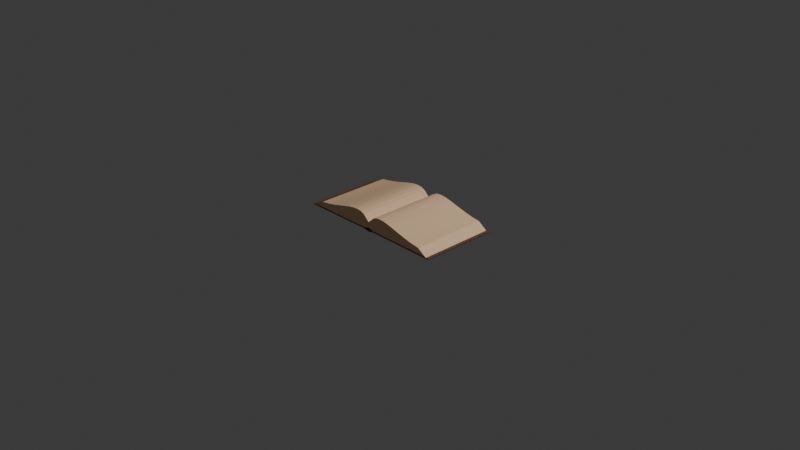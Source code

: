 # Source: book.blend  (saved by Blender 5.0.119; exported with 4.5.12 LTS)
import bpy
from mathutils import Matrix  # noqa: F401  (used for matrix-valued properties, if any)

bpy.ops.wm.read_factory_settings(use_empty=True)
scene = bpy.context.scene
scene.name = 'Scene'

# ---- collections
col_collection = bpy.data.collections.new('Collection'); scene.collection.children.link(col_collection)

# ---- materials (node trees are filled in below, after node groups)
mat_material_002 = bpy.data.materials.new('Material.002')
mat_material_003 = bpy.data.materials.new('Material.003')
mat_material_004 = bpy.data.materials.new('Material.004')
mat_material_005 = bpy.data.materials.new('Material.005')

# ---- material node trees
mat_material_002.use_nodes = True; mat_material_002.node_tree.nodes.clear()
_N = mat_material_002.node_tree.nodes; _L = mat_material_002.node_tree.links
n0 = _N.new('ShaderNodeBsdfPrincipled'); n0.name = 'Principled BSDF'; n0.location = (-200, 100)
n0.inputs[0].default_value = (0.8, 0.6019, 0.3948, 1.0)
n1 = _N.new('ShaderNodeOutputMaterial'); n1.name = 'Material Output'; n1.location = (200, 100)
_L.new(n0.outputs[0], n1.inputs[0])
n1.is_active_output = True
mat_material_003.use_nodes = True; mat_material_003.node_tree.nodes.clear()
_N = mat_material_003.node_tree.nodes; _L = mat_material_003.node_tree.links
n0 = _N.new('ShaderNodeBsdfPrincipled'); n0.name = 'Principled BSDF'; n0.location = (-200, 100)
n0.inputs[0].default_value = (0.1706, 0.08004, 0.03746, 1.0)
n1 = _N.new('ShaderNodeOutputMaterial'); n1.name = 'Material Output'; n1.location = (200, 100)
_L.new(n0.outputs[0], n1.inputs[0])
n1.is_active_output = True
mat_material_004.use_nodes = True; mat_material_004.node_tree.nodes.clear()
_N = mat_material_004.node_tree.nodes; _L = mat_material_004.node_tree.links
n0 = _N.new('ShaderNodeBsdfPrincipled'); n0.name = 'Principled BSDF'; n0.location = (-200, 100)
n0.inputs[0].default_value = (0.7309, 0.3427, 0.04786, 1.0)
n1 = _N.new('ShaderNodeOutputMaterial'); n1.name = 'Material Output'; n1.location = (200, 100)
_L.new(n0.outputs[0], n1.inputs[0])
n1.is_active_output = True
mat_material_005.use_nodes = True; mat_material_005.node_tree.nodes.clear()
_N = mat_material_005.node_tree.nodes; _L = mat_material_005.node_tree.links
n0 = _N.new('ShaderNodeBsdfPrincipled'); n0.name = 'Principled BSDF'; n0.location = (-200, 100)
n0.inputs[0].default_value = (1.0, 0.6706, 0.4082, 1.0)
n1 = _N.new('ShaderNodeOutputMaterial'); n1.name = 'Material Output'; n1.location = (200, 100)
_L.new(n0.outputs[0], n1.inputs[0])
n1.is_active_output = True

# ---- world
world_world = bpy.data.worlds.new('World'); scene.world = world_world
world_world.use_nodes = True; world_world.node_tree.nodes.clear()
_N = world_world.node_tree.nodes; _L = world_world.node_tree.links
n0 = _N.new('ShaderNodeOutputWorld'); n0.name = 'World Output'; n0.location = (200, 100)
n1 = _N.new('ShaderNodeBackground'); n1.name = 'Background'; n1.location = (-200, 100)
n1.inputs[0].default_value = (0.05088, 0.05088, 0.05088, 1.0)
_L.new(n1.outputs[0], n0.inputs[0])
n0.is_active_output = True
world_world.color = (0.05088, 0.05088, 0.05088)
world_world.sun_shadow_jitter_overblur = 0.0

# ---- cameras
cam_camera = bpy.data.cameras.new('Camera')
cam_camera.clip_end = 100.0
cam_camera.ortho_scale = 7.314

# ---- lights
light_light = bpy.data.lights.new('Light', 'POINT')
light_light.energy = 1000.0
light_light.shadow_soft_size = 0.1

# ---- meshes
me_mesh = bpy.data.meshes.new('Mesh')
me_mesh.from_pydata([(-0.8445, -0.418, 0.01847), (-0.8445, -0.418, 0.007547), (-0.8445, 0.4242, 0.01847), (-0.8445, 0.4242, 0.007547), (0.8445, -0.418, 0.01847), (0.8445, -0.418, 0.007547), (0.8445, 0.4242, 0.01847), (0.8445, 0.4242, 0.007547), (1.02e-05, 0.4242, 0.01075), (1.02e-05, 0.4242, -0.0001748), (1.02e-05, -0.418, 0.01075), (1.02e-05, -0.418, -0.0001748), (-0.03901, 0.4242, 0.007547), (-0.03901, -0.418, 0.01847), (-0.03901, 0.4242, 0.01847), (-0.03901, -0.418, 0.007547), (0.03902, 0.4242, 0.01847), (0.03902, -0.418, 0.007547), (0.03902, 0.4242, 0.007547), (0.03902, -0.418, 0.01847), (0.008055, 0.4242, 0.01152), (0.008055, -0.418, 0.0005974), (0.008055, 0.4242, 0.0005974), (0.008055, -0.418, 0.01152), (-0.008525, 0.4242, 0.0005974), (-0.008525, -0.418, 0.01152), (-0.008525, 0.4242, 0.01152), (-0.008525, -0.418, 0.0005974), (-0.07761, 0.4242, 0.02276), (-0.07761, -0.418, 0.01184), (-0.07761, 0.4242, 0.01184), (-0.07761, -0.418, 0.02276), (0.07745, 0.4242, 0.01184), (0.07745, -0.418, 0.02276), (0.07745, 0.4242, 0.02276), (0.07745, -0.418, 0.01184), (-0.8445, 0.4176, 0.007547), (0.8445, 0.4176, 0.01847), (-0.8445, 0.4176, 0.01847), (0.8445, 0.4176, 0.007547), (1.02e-05, 0.4176, -0.0001748), (1.02e-05, 0.4176, 0.01075), (-0.03901, 0.4176, 0.007547), (-0.03901, 0.4176, 0.01847), (0.03902, 0.4176, 0.01847), (0.03902, 0.4176, 0.007547), (0.008055, 0.4176, 0.01152), (0.008055, 0.4176, 0.0005974), (-0.008525, 0.4176, 0.0005974), (-0.008525, 0.4176, 0.01152), (-0.07761, 0.4176, 0.02276), (-0.07761, 0.4176, 0.01184), (0.07745, 0.4176, 0.01184), (0.07745, 0.4176, 0.02276), (-0.8445, -0.4114, 0.01847), (0.8445, -0.4114, 0.007547), (1.02e-05, -0.4114, -0.0001748), (1.02e-05, -0.4114, 0.01075), (-0.03901, -0.4114, 0.007547), (-0.03901, -0.4114, 0.01847), (0.03902, -0.4114, 0.01847), (0.03902, -0.4114, 0.007547), (0.008055, -0.4114, 0.01152), (0.008055, -0.4114, 0.0005974), (-0.008525, -0.4114, 0.0005974), (-0.008525, -0.4114, 0.01152), (-0.07761, -0.4114, 0.02276), (-0.07761, -0.4114, 0.01184), (0.07745, -0.4114, 0.01184), (0.07745, -0.4114, 0.02276), (-0.8445, -0.4114, 0.007547), (0.8445, -0.4114, 0.01847), (-0.8089, -0.418, 0.01867), (-0.8089, 0.4242, 0.007746), (-0.8089, -0.4114, 0.01867), (-0.8089, -0.4114, 0.007746), (-0.8089, 0.4176, 0.007746), (-0.8089, 0.4176, 0.01867), (-0.8089, -0.418, 0.007746), (-0.8089, 0.4242, 0.01867), (0.8093, -0.4114, 0.007745), (0.8093, 0.4176, 0.007745), (0.8093, -0.418, 0.01867), (0.8093, 0.4242, 0.007745), (0.8093, 0.4242, 0.01867), (0.8093, -0.418, 0.007745), (0.8093, 0.4176, 0.01867), (0.8093, -0.4114, 0.01867), (1.018e-05, -0.4142, 0.1019), (0.03099, -0.4142, 0.1306), (0.06933, -0.4142, 0.1655), (0.1148, -0.4142, 0.1845), (0.1671, -0.4142, 0.1902), (0.2259, -0.4142, 0.1853), (0.2911, -0.4142, 0.1725), (0.3624, -0.4142, 0.1544), (0.4395, -0.4142, 0.1337), (0.5222, -0.4142, 0.1129), (0.6102, -0.4142, 0.09485), (0.7032, -0.4142, 0.08205), (0.7627, -0.4142, 0.04287), (1.018e-05, 0.4221, 0.09962), (0.03099, 0.4221, 0.1306), (0.06933, 0.4221, 0.1655), (0.1148, 0.4221, 0.1845), (0.1671, 0.4221, 0.1902), (0.2259, 0.4221, 0.1853), (0.2911, 0.4221, 0.1725), (0.3624, 0.4221, 0.1544), (0.4395, 0.4221, 0.1337), (0.5222, 0.4221, 0.1129), (0.6102, 0.4221, 0.09485), (0.7032, 0.4221, 0.08205), (0.7627, 0.4221, 0.04287), (0.007893, -0.4142, 0.03822), (0.03887, -0.4142, 0.02899), (0.07721, -0.4142, 0.01488), (0.1227, -0.4142, 0.01488), (0.1749, -0.4142, 0.01488), (0.2338, -0.4142, 0.01488), (0.299, -0.4142, 0.01488), (0.3703, -0.4142, 0.01488), (0.4474, -0.4142, 0.01488), (0.5301, -0.4142, 0.01488), (0.6181, -0.4142, 0.01488), (0.7111, -0.4142, 0.01488), (0.8089, -0.4142, 0.01421), (0.007893, 0.4221, 0.03822), (0.03887, 0.4221, 0.02898), (0.07721, 0.4221, 0.01488), (0.1227, 0.4221, 0.01488), (0.1749, 0.4221, 0.01488), (0.2338, 0.4221, 0.01488), (0.299, 0.4221, 0.01488), (0.3703, 0.4221, 0.01488), (0.4474, 0.4221, 0.01488), (0.5301, 0.4221, 0.01488), (0.6181, 0.4221, 0.01488), (0.7111, 0.4221, 0.01488), (0.8089, 0.4221, 0.0142), (-0.03097, -0.4142, 0.1306), (-0.06931, -0.4142, 0.1655), (-0.1148, -0.4142, 0.1845), (-0.167, -0.4142, 0.1902), (-0.2259, -0.4142, 0.1853), (-0.2911, -0.4142, 0.1725), (-0.3624, -0.4142, 0.1544), (-0.4395, -0.4142, 0.1337), (-0.5222, -0.4142, 0.1129), (-0.6101, -0.4142, 0.09485), (-0.7032, -0.4142, 0.08205), (-0.7629, -0.4142, 0.04287), (-0.03097, 0.4221, 0.1306), (-0.06931, 0.4221, 0.1655), (-0.1148, 0.4221, 0.1845), (-0.167, 0.4221, 0.1902), (-0.2259, 0.4221, 0.1853), (-0.2911, 0.4221, 0.1725), (-0.3624, 0.4221, 0.1544), (-0.4395, 0.4221, 0.1337), (-0.5222, 0.4221, 0.1129), (-0.6101, 0.4221, 0.09485), (-0.7032, 0.4221, 0.08205), (-0.7629, 0.4221, 0.04287), (-0.007873, -0.4142, 0.03822), (-0.03885, -0.4142, 0.02899), (-0.07719, -0.4142, 0.01488), (-0.1226, -0.4142, 0.01488), (-0.1749, -0.4142, 0.01488), (-0.2338, -0.4142, 0.01488), (-0.299, -0.4142, 0.01488), (-0.3703, -0.4142, 0.01488), (-0.4474, -0.4142, 0.01488), (-0.5301, -0.4142, 0.01488), (-0.618, -0.4142, 0.01488), (-0.7111, -0.4142, 0.01488), (-0.8089, -0.4142, 0.01421), (-0.007873, 0.4221, 0.03822), (-0.03885, 0.4221, 0.02898), (-0.07719, 0.4221, 0.01488), (-0.1226, 0.4221, 0.01488), (-0.1749, 0.4221, 0.01488), (-0.2338, 0.4221, 0.01488), (-0.299, 0.4221, 0.01488), (-0.3703, 0.4221, 0.01488), (-0.4474, 0.4221, 0.01488), (-0.5301, 0.4221, 0.01488), (-0.618, 0.4221, 0.01488), (-0.7111, 0.4221, 0.01488), (-0.8089, 0.4221, 0.0142), (1.018e-05, 0.4221, 0.03625), (1.018e-05, -0.4142, 0.03855)], [], [(14, 26, 24, 12), (71, 4, 5, 55), (23, 10, 11, 21), (63, 21, 11, 56), (65, 25, 10, 57), (26, 8, 9, 24), (78, 72, 0, 1), (25, 13, 15, 27), (64, 27, 15, 58), (28, 14, 12, 30), (66, 31, 13, 59), (20, 16, 18, 22), (62, 23, 19, 60), (33, 19, 17, 35), (68, 35, 17, 61), (57, 10, 23, 62), (8, 20, 22, 9), (19, 23, 21, 17), (61, 17, 21, 63), (56, 11, 27, 64), (10, 25, 27, 11), (13, 31, 29, 15), (59, 13, 25, 65), (16, 34, 32, 18), (58, 15, 29, 67), (60, 19, 33, 69), (51, 42, 58, 67), (40, 47, 63, 56), (76, 75, 70, 36), (42, 48, 64, 58), (70, 54, 38, 36), (44, 46, 62, 60), (45, 52, 68, 61), (46, 41, 57, 62), (47, 45, 61, 63), (48, 40, 56, 64), (49, 43, 59, 65), (51, 67, 75, 76), (41, 49, 65, 57), (38, 2, 3, 36), (16, 44, 53, 34), (12, 42, 51, 30), (14, 43, 49, 26), (9, 40, 48, 24), (18, 45, 47, 22), (8, 41, 46, 20), (32, 52, 45, 18), (20, 46, 44, 16), (28, 50, 43, 14), (24, 48, 42, 12), (74, 77, 38, 54), (26, 49, 41, 8), (22, 47, 40, 9), (30, 51, 76, 73), (28, 30, 73, 79), (72, 74, 54, 0), (4, 82, 85, 5), (39, 37, 71, 55), (76, 36, 3, 73), (78, 1, 70, 75), (77, 79, 2, 38), (3, 2, 79, 73), (52, 81, 80, 68), (72, 31, 66, 74), (32, 34, 84, 83), (80, 55, 5, 85), (35, 68, 80, 85), (6, 37, 39, 7), (0, 54, 70, 1), (52, 32, 83, 81), (69, 33, 82, 87), (67, 29, 78, 75), (29, 31, 72, 78), (7, 83, 84, 6), (50, 28, 79, 77), (34, 53, 86, 84), (86, 37, 6, 84), (33, 35, 85, 82), (43, 50, 66, 59), (83, 7, 39, 81), (37, 86, 87, 71), (82, 4, 71, 87), (39, 55, 80, 81), (44, 60, 69, 53), (98, 111, 110, 97), (95, 108, 107, 94), (92, 105, 104, 91), (88, 89, 102, 101), (99, 112, 111, 98), (96, 109, 108, 95), (93, 106, 105, 92), (100, 113, 112, 99), (90, 103, 102, 89), (97, 110, 109, 96), (94, 107, 106, 93), (91, 104, 103, 90), (115, 114, 127, 128), (116, 115, 128, 129), (102, 103, 129, 128), (95, 94, 120, 121), (110, 111, 137, 136), (103, 104, 130, 129), (96, 95, 121, 122), (111, 112, 138, 137), (89, 88, 114, 115), (104, 105, 131, 130), (97, 96, 122, 123), (112, 113, 139, 138), (90, 89, 115, 116), (105, 106, 132, 131), (98, 97, 123, 124), (91, 90, 116, 117), (106, 107, 133, 132), (88, 101, 127, 114), (99, 98, 124, 125), (92, 91, 117, 118), (107, 108, 134, 133), (100, 99, 125, 126), (93, 92, 118, 119), (108, 109, 135, 134), (101, 102, 128, 127), (94, 93, 119, 120), (109, 110, 136, 135), (149, 148, 160, 161), (146, 145, 157, 158), (143, 142, 154, 155), (150, 149, 161, 162), (140, 88, 101, 152), (147, 146, 158, 159), (144, 143, 155, 156), (151, 150, 162, 163), (141, 140, 152, 153), (148, 147, 159, 160), (145, 144, 156, 157), (142, 141, 153, 154), (165, 178, 177, 164), (166, 179, 178, 165), (163, 189, 176, 151), (152, 178, 179, 153), (146, 171, 170, 145), (160, 186, 187, 161), (153, 179, 180, 154), (147, 172, 171, 146), (161, 187, 188, 162), (140, 165, 164, 88), (154, 180, 181, 155), (148, 173, 172, 147), (162, 188, 189, 163), (141, 166, 165, 140), (155, 181, 182, 156), (149, 174, 173, 148), (142, 167, 166, 141), (156, 182, 183, 157), (88, 164, 177, 101), (150, 175, 174, 149), (143, 168, 167, 142), (157, 183, 184, 158), (151, 176, 175, 150), (144, 169, 168, 143), (158, 184, 185, 159), (101, 177, 178, 152), (145, 170, 169, 144), (159, 185, 186, 160), (88, 164, 191), (127, 190, 101), (190, 127, 114, 191), (177, 190, 191, 164), (190, 177, 101), (191, 114, 88), (113, 100, 126, 139)])
me_mesh.polygons.foreach_set('material_index', [1, 1, 1, 1, 1, 1, 1, 1, 1, 1, 1, 1, 1, 1, 1, 1, 1, 1, 1, 1, 1, 1, 1, 1, 1, 1, 1, 1, 1, 1, 1, 1, 1, 1, 1, 1, 1, 2, 1, 1, 1, 1, 1, 1, 1, 1, 1, 1, 1, 1, 1, 1, 1, 1, 1, 1, 1, 1, 1, 1, 1, 1, 2, 1, 1, 1, 1, 1, 1, 1, 1, 1, 1, 1, 1, 1, 1, 1, 1, 1, 1, 1, 1, 1, 3, 3, 3, 3, 3, 3, 3, 3, 3, 3, 3, 3, 3, 3, 3, 3, 3, 3, 3, 3, 3, 3, 3, 3, 3, 3, 3, 3, 3, 3, 3, 3, 3, 3, 3, 3, 3, 3, 3, 3, 3, 3, 3, 3, 3, 3, 3, 3, 3, 3, 3, 3, 3, 3, 3, 3, 3, 3, 3, 3, 3, 3, 3, 3, 3, 3, 3, 3, 3, 3, 3, 3, 3, 3, 3, 3, 3, 3, 3, 3, 3, 3, 0, 3, 3, 3])
_uv = me_mesh.uv_layers.new(name='UVMap')
_uv.uv.foreach_set('vector', [0.375, 0.373, 0.375, 0.374, 0.625, 0.374, 0.625, 0.373, 0.375, 0.748, 0.375, 0.75, 0.625, 0.75, 0.625, 0.748, 0.375, 0.874, 0.375, 0.875, 0.625, 0.875, 0.625, 0.874, 0.749, 0.748, 0.749, 0.75, 0.75, 0.75, 0.75, 0.748, 0.249, 0.748, 0.249, 0.75, 0.25, 0.75, 0.25, 0.748, 0.375, 0.374, 0.375, 0.375, 0.625, 0.375, 0.625, 0.374, 0.625, 0.9943, 0.375, 0.9943, 0.375, 1.0, 0.625, 1.0, 0.375, 0.876, 0.375, 0.877, 0.625, 0.877, 0.625, 0.876, 0.751, 0.748, 0.751, 0.75, 0.752, 0.75, 0.752, 0.748, 0.375, 0.3721, 0.375, 0.373, 0.625, 0.373, 0.625, 0.3721, 0.2471, 0.748, 0.2471, 0.75, 0.248, 0.75, 0.248, 0.748, 0.375, 0.376, 0.375, 0.377, 0.625, 0.377, 0.625, 0.376, 0.251, 0.748, 0.251, 0.75, 0.252, 0.75, 0.252, 0.748, 0.375, 0.8721, 0.375, 0.873, 0.625, 0.873, 0.625, 0.8721, 0.7471, 0.748, 0.7471, 0.75, 0.748, 0.75, 0.748, 0.748, 0.25, 0.748, 0.25, 0.75, 0.251, 0.75, 0.251, 0.748, 0.375, 0.375, 0.375, 0.376, 0.625, 0.376, 0.625, 0.375, 0.375, 0.873, 0.375, 0.874, 0.625, 0.874, 0.625, 0.873, 0.748, 0.748, 0.748, 0.75, 0.749, 0.75, 0.749, 0.748, 0.75, 0.748, 0.75, 0.75, 0.751, 0.75, 0.751, 0.748, 0.375, 0.875, 0.375, 0.876, 0.625, 0.876, 0.625, 0.875, 0.375, 0.877, 0.375, 0.8779, 0.625, 0.8779, 0.625, 0.877, 0.248, 0.748, 0.248, 0.75, 0.249, 0.75, 0.249, 0.748, 0.375, 0.377, 0.375, 0.3779, 0.625, 0.3779, 0.625, 0.377, 0.752, 0.748, 0.752, 0.75, 0.7529, 0.75, 0.7529, 0.748, 0.252, 0.748, 0.252, 0.75, 0.2529, 0.75, 0.2529, 0.748, 0.7529, 0.502, 0.752, 0.502, 0.752, 0.748, 0.7529, 0.748, 0.75, 0.502, 0.749, 0.502, 0.749, 0.748, 0.75, 0.748, 0.8693, 0.502, 0.8693, 0.748, 0.875, 0.748, 0.875, 0.502, 0.752, 0.502, 0.751, 0.502, 0.751, 0.748, 0.752, 0.748, 0.625, 0.001952, 0.375, 0.001952, 0.375, 0.248, 0.625, 0.248, 0.252, 0.502, 0.251, 0.502, 0.251, 0.748, 0.252, 0.748, 0.748, 0.502, 0.7471, 0.502, 0.7471, 0.748, 0.748, 0.748, 0.251, 0.502, 0.25, 0.502, 0.25, 0.748, 0.251, 0.748, 0.749, 0.502, 0.748, 0.502, 0.748, 0.748, 0.749, 0.748, 0.751, 0.502, 0.75, 0.502, 0.75, 0.748, 0.751, 0.748, 0.249, 0.502, 0.248, 0.502, 0.248, 0.748, 0.249, 0.748, 0.7529, 0.502, 0.7529, 0.748, 0.8693, 0.748, 0.8693, 0.502, 0.25, 0.502, 0.249, 0.502, 0.249, 0.748, 0.25, 0.748, 0.375, 0.248, 0.375, 0.25, 0.625, 0.25, 0.625, 0.248, 0.252, 0.5, 0.252, 0.502, 0.2529, 0.502, 0.2529, 0.5, 0.752, 0.5, 0.752, 0.502, 0.7529, 0.502, 0.7529, 0.5, 0.248, 0.5, 0.248, 0.502, 0.249, 0.502, 0.249, 0.5, 0.75, 0.5, 0.75, 0.502, 0.751, 0.502, 0.751, 0.5, 0.748, 0.5, 0.748, 0.502, 0.749, 0.502, 0.749, 0.5, 0.25, 0.5, 0.25, 0.502, 0.251, 0.502, 0.251, 0.5, 0.7471, 0.5, 0.7471, 0.502, 0.748, 0.502, 0.748, 0.5, 0.251, 0.5, 0.251, 0.502, 0.252, 0.502, 0.252, 0.5, 0.2471, 0.5, 0.2471, 0.502, 0.248, 0.502, 0.248, 0.5, 0.751, 0.5, 0.751, 0.502, 0.752, 0.502, 0.752, 0.5, 0.1307, 0.748, 0.1307, 0.502, 0.125, 0.502, 0.125, 0.748, 0.249, 0.5, 0.249, 0.502, 0.25, 0.502, 0.25, 0.5, 0.749, 0.5, 0.749, 0.502, 0.75, 0.502, 0.75, 0.5, 0.7529, 0.5, 0.7529, 0.502, 0.8693, 0.502, 0.8693, 0.5, 0.375, 0.3721, 0.625, 0.3721, 0.625, 0.2557, 0.375, 0.2557, 0.1307, 0.75, 0.1307, 0.748, 0.125, 0.748, 0.125, 0.75, 0.375, 0.75, 0.375, 0.7556, 0.625, 0.7556, 0.625, 0.75, 0.625, 0.502, 0.375, 0.502, 0.375, 0.748, 0.625, 0.748, 0.8693, 0.502, 0.875, 0.502, 0.875, 0.5, 0.8693, 0.5, 0.8693, 0.75, 0.875, 0.75, 0.875, 0.748, 0.8693, 0.748, 0.1307, 0.502, 0.1307, 0.5, 0.125, 0.5, 0.125, 0.502, 0.625, 0.25, 0.375, 0.25, 0.375, 0.2557, 0.625, 0.2557, 0.7471, 0.502, 0.6306, 0.502, 0.6306, 0.748, 0.7471, 0.748, 0.1307, 0.75, 0.2471, 0.75, 0.2471, 0.748, 0.1307, 0.748, 0.625, 0.3779, 0.375, 0.3779, 0.375, 0.4944, 0.625, 0.4944, 0.6306, 0.748, 0.625, 0.748, 0.625, 0.75, 0.6306, 0.75, 0.7471, 0.75, 0.7471, 0.748, 0.6306, 0.748, 0.6306, 0.75, 0.375, 0.5, 0.375, 0.502, 0.625, 0.502, 0.625, 0.5, 0.375, 0.0, 0.375, 0.001952, 0.625, 0.001952, 0.625, 0.0, 0.7471, 0.502, 0.7471, 0.5, 0.6306, 0.5, 0.6306, 0.502, 0.2529, 0.748, 0.2529, 0.75, 0.3694, 0.75, 0.3694, 0.748, 0.7529, 0.748, 0.7529, 0.75, 0.8693, 0.75, 0.8693, 0.748, 0.625, 0.8779, 0.375, 0.8779, 0.375, 0.9943, 0.625, 0.9943, 0.625, 0.5, 0.625, 0.4944, 0.375, 0.4944, 0.375, 0.5, 0.2471, 0.502, 0.2471, 0.5, 0.1307, 0.5, 0.1307, 0.502, 0.2529, 0.5, 0.2529, 0.502, 0.3694, 0.502, 0.3694, 0.5, 0.3694, 0.502, 0.375, 0.502, 0.375, 0.5, 0.3694, 0.5, 0.375, 0.8721, 0.625, 0.8721, 0.625, 0.7556, 0.375, 0.7556, 0.248, 0.502, 0.2471, 0.502, 0.2471, 0.748, 0.248, 0.748, 0.6306, 0.5, 0.625, 0.5, 0.625, 0.502, 0.6306, 0.502, 0.375, 0.502, 0.3694, 0.502, 0.3694, 0.748, 0.375, 0.748, 0.3694, 0.75, 0.375, 0.75, 0.375, 0.748, 0.3694, 0.748, 0.625, 0.502, 0.625, 0.748, 0.6306, 0.748, 0.6306, 0.502, 0.252, 0.502, 0.252, 0.748, 0.2529, 0.748, 0.2529, 0.502, 0.0, 0.0, 0.0, 0.0, 0.0, 0.0, 0.0, 0.0, 0.0, 0.0, 0.0, 0.0, 0.0, 0.0, 0.0, 0.0, 0.0, 0.0, 0.0, 0.0, 0.0, 0.0, 0.0, 0.0, 0.0, 0.0, 0.0, 0.0, 0.0, 0.0, 0.0, 0.0, 0.0, 0.0, 0.0, 0.0, 0.0, 0.0, 0.0, 0.0, 0.0, 0.0, 0.0, 0.0, 0.0, 0.0, 0.0, 0.0, 0.0, 0.0, 0.0, 0.0, 0.0, 0.0, 0.0, 0.0, 0.0, 0.0, 0.0, 0.0, 0.0, 0.0, 0.0, 0.0, 0.0, 0.0, 0.0, 0.0, 0.0, 0.0, 0.0, 0.0, 0.0, 0.0, 0.0, 0.0, 0.0, 0.0, 0.0, 0.0, 0.0, 0.0, 0.0, 0.0, 0.0, 0.0, 0.0, 0.0, 0.0, 0.0, 0.0, 0.0, 0.0, 0.0, 0.0, 0.0, 0.0, 0.0, 0.0, 0.0, 0.0, 0.0, 0.0, 0.0, 0.0, 0.0, 0.0, 0.0, 0.0, 0.0, 0.0, 0.0, 0.0, 0.0, 0.0, 0.0, 0.0, 0.0, 0.0, 0.0, 0.0, 0.0, 0.0, 0.0, 0.0, 0.0, 0.0, 0.0, 0.0, 0.0, 0.0, 0.0, 0.0, 0.0, 0.0, 0.0, 0.0, 0.0, 0.0, 0.0, 0.0, 0.0, 0.0, 0.0, 0.0, 0.0, 0.0, 0.0, 0.0, 0.0, 0.0, 0.0, 0.0, 0.0, 0.0, 0.0, 0.0, 0.0, 0.0, 0.0, 0.0, 0.0, 0.0, 0.0, 0.0, 0.0, 0.0, 0.0, 0.0, 0.0, 0.0, 0.0, 0.0, 0.0, 0.0, 0.0, 0.0, 0.0, 0.0, 0.0, 0.0, 0.0, 0.0, 0.0, 0.0, 0.0, 0.0, 0.0, 0.0, 0.0, 0.0, 0.0, 0.0, 0.0, 0.0, 0.0, 0.0, 0.0, 0.0, 0.0, 0.0, 0.0, 0.0, 0.0, 0.0, 0.0, 0.0, 0.0, 0.0, 0.0, 0.0, 0.0, 0.0, 0.0, 0.0, 0.0, 0.0, 0.0, 0.0, 0.0, 0.0, 0.0, 0.0, 0.0, 0.0, 0.0, 0.0, 0.0, 0.0, 0.0, 0.0, 0.0, 0.0, 0.0, 0.0, 0.0, 0.0, 0.0, 0.0, 0.0, 0.0, 0.0, 0.0, 0.0, 0.0, 0.0, 0.0, 0.0, 0.0, 0.0, 0.0, 0.0, 0.0, 0.0, 0.0, 0.0, 0.0, 0.0, 0.0, 0.0, 0.0, 0.0, 0.0, 0.0, 0.0, 0.0, 0.0, 0.0, 0.0, 0.0, 0.0, 0.0, 0.0, 0.0, 0.0, 0.0, 0.0, 0.0, 0.0, 0.0, 0.0, 0.0, 0.0, 0.0, 0.0, 0.0, 0.0, 0.0, 0.0, 0.0, 0.0, 0.0, 0.0, 0.0, 0.0, 0.0, 0.0, 0.0, 0.0, 0.0, 0.0, 0.0, 0.0, 0.0, 0.0, 0.0, 0.0, 0.0, 0.0, 0.0, 0.0, 0.0, 0.0, 0.0, 0.0, 0.0, 0.0, 0.0, 0.0, 0.0, 0.0, 0.0, 0.0, 0.0, 0.0, 0.0, 0.0, 0.0, 0.0, 0.0, 0.0, 0.0, 0.0, 0.0, 0.0, 0.0, 0.0, 0.0, 0.0, 0.0, 0.0, 0.0, 0.0, 0.0, 0.0, 0.0, 0.0, 0.0, 0.0, 0.0, 0.0, 0.0, 0.0, 0.0, 0.0, 0.0, 0.0, 0.0, 0.0, 0.0, 0.0, 0.0, 0.0, 0.0, 0.0, 0.0, 0.0, 0.0, 0.0, 0.0, 0.0, 0.0, 0.0, 0.0, 0.0, 0.0, 0.0, 0.0, 0.0, 0.0, 0.0, 0.0, 0.0, 0.0, 0.0, 0.0, 0.0, 0.0, 0.0, 0.0, 0.0, 0.0, 0.0, 0.0, 0.0, 0.0, 0.0, 0.0, 0.0, 0.0, 0.0, 0.0, 0.0, 0.0, 0.0, 0.0, 0.0, 0.0, 0.0, 0.0, 0.0, 0.0, 0.0, 0.0, 0.0, 0.0, 0.0, 0.0, 0.0, 0.0, 0.0, 0.0, 0.0, 0.0, 0.0, 0.0, 0.0, 0.0, 0.0, 0.0, 0.0, 0.0, 0.0, 0.0, 0.0, 0.0, 0.0, 0.0, 0.0, 0.0, 0.0, 0.0, 0.0, 0.0, 0.0, 0.0, 0.0, 0.0, 0.0, 0.0, 0.0, 0.0, 0.0, 0.0, 0.0, 0.0, 0.0, 0.0, 0.0, 0.0, 0.0, 0.0, 0.0, 0.0, 0.0, 0.0, 0.0, 0.0, 0.0, 0.0, 0.0, 0.0, 0.0, 0.0, 0.0, 0.0, 0.0, 0.0, 0.0, 0.0, 0.0, 0.0, 0.0, 0.0, 0.0, 0.0, 0.0, 0.0, 0.0, 0.0, 0.0, 0.0, 0.0, 0.0, 0.0, 0.0, 0.0, 0.0, 0.0, 0.0, 0.0, 0.0, 0.0, 0.0, 0.0, 0.0, 0.0, 0.0, 0.0, 0.0, 0.0, 0.0, 0.0, 0.0, 0.0, 0.0, 0.0, 0.0, 0.0, 0.0, 0.0, 0.0, 0.0, 0.0, 0.0, 0.0, 0.0, 0.0, 0.0, 0.0, 0.0, 0.0, 0.0, 0.0, 0.0, 0.0, 0.0, 0.0, 0.0, 0.0, 0.0, 0.0, 0.0, 0.0, 0.0, 0.0, 0.0, 0.0, 0.0, 0.0, 0.0, 0.0, 0.0, 0.0, 0.0, 0.0, 0.0, 0.0, 0.0, 0.0, 0.0, 0.0, 0.0, 0.0, 0.0, 0.0, 0.0, 0.0, 0.0, 0.0, 0.0, 0.0, 0.0, 0.0, 0.0, 0.0, 0.0, 0.0, 0.0, 0.0, 0.0, 0.0, 0.0, 0.0, 0.0, 0.0, 0.0, 0.0, 0.0, 0.0, 0.0, 0.0, 0.0, 0.0, 0.0, 0.0, 0.0, 0.0, 0.0, 0.0, 0.0, 0.0, 0.0, 0.0, 0.0, 0.0, 0.0, 0.0, 0.0, 0.0, 0.0, 0.0, 0.0, 0.0, 0.0, 0.0, 0.0, 0.0, 0.0, 0.0, 0.0, 0.0, 0.0, 0.0, 0.0, 0.0, 0.0, 0.0, 0.0, 0.0, 0.0, 0.0, 0.0, 0.0, 0.0, 0.0, 0.0, 0.0, 0.0, 0.0, 0.0, 0.0, 0.0, 0.0, 0.0, 0.0, 0.0, 0.0, 0.0, 0.0, 0.0, 0.0, 0.0, 0.0, 0.0, 0.0, 0.0, 0.0, 0.0, 0.0, 0.0, 0.0, 0.0, 0.0, 0.0, 0.0, 0.0, 0.0, 0.0, 0.0, 0.0, 0.0, 0.0, 0.0, 0.0, 0.0, 0.0, 0.0, 0.0, 0.0])
me_mesh.materials.append(mat_material_002)
me_mesh.materials.append(mat_material_003)
me_mesh.materials.append(mat_material_004)
me_mesh.materials.append(mat_material_005)
me_mesh.update()

# ---- objects
ob_light = bpy.data.objects.new('Light', light_light)
ob_camera = bpy.data.objects.new('Camera', cam_camera)
ob_book = bpy.data.objects.new('bOOK', me_mesh)

# ---- transforms, parenting, visibility, modifiers, constraints
ob_light.location = (4.076, 1.005, 5.904)
ob_light.rotation_euler = (0.6503, 0.05522, 1.866)
ob_light.lock_rotations_4d = False
ob_light.empty_display_type = 'ARROWS'
ob_light.color = (0.0, 0.0, 0.0, 0.0)
ob_light.lineart.crease_threshold = 0.0
ob_camera.location = (7.359, -6.926, 4.958)
ob_camera.rotation_euler = (1.109, 0.0, 0.8149)
ob_camera.lock_rotations_4d = False
ob_camera.empty_display_type = 'ARROWS'
ob_camera.color = (0.0, 0.0, 0.0, 0.0)
ob_camera.display_type = 'WIRE'
ob_camera.lineart.crease_threshold = 0.0
ob_book.location = (0.0, 0.0, 0.0)

# ---- collection membership
col_collection.objects.link(ob_light)
col_collection.objects.link(ob_camera)
col_collection.objects.link(ob_book)

# ---- scene / render settings (as saved in the file)
scene.camera = ob_camera
scene.frame_start = 1; scene.frame_end = 250; scene.frame_set(1)
scene.render.engine = 'BLENDER_EEVEE_NEXT'
scene.render.bake_bias = 0.0
scene.render.bake_samples = 0
scene.cycles.sampling_pattern = 'TABULATED_SOBOL'
scene.eevee.use_volume_custom_range = False
bpy.context.view_layer.update()
